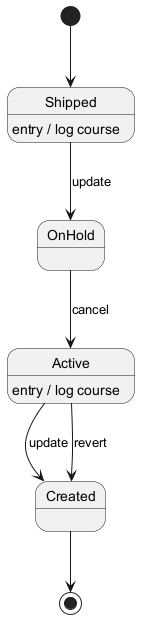

The diagram above was rendered by PlantUML. Its source (embedded in the PNG):
@startuml
skinparam monochrome true
[*] --> Shipped
Shipped --> OnHold : update
Shipped : entry / log course
OnHold --> Active : cancel
Active --> Created : update
Active : entry / log course
Active --> Created : revert
Created --> [*]
@enduml